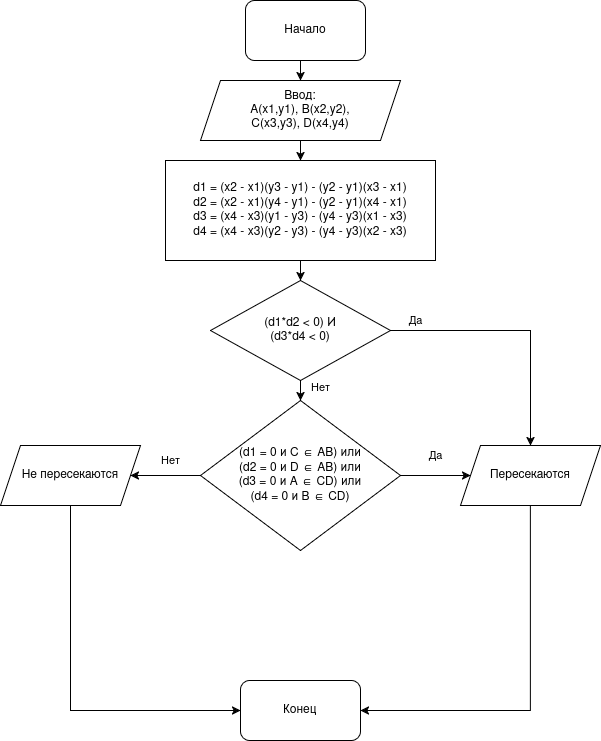

The diagram above was exported from draw.io. Its source (the exported page's mxGraphModel, read from the mxfile embedded in the PNG):
<mxGraphModel dx="931" dy="605" grid="1" gridSize="10" guides="1" tooltips="1" connect="1" arrows="1" fold="1" page="1" pageScale="1" pageWidth="850" pageHeight="1100" math="0" shadow="0">
  <root>
    <mxCell id="0" />
    <mxCell id="1" parent="0" />
    <mxCell id="XZLUP-Jwho39eoU3ILLE-21" edge="1" parent="1" source="XZLUP-Jwho39eoU3ILLE-8" style="endArrow=classic;html=1;rounded=0;fontSize=12;startSize=8;endSize=8;exitX=0;exitY=0.5;exitDx=0;exitDy=0;entryX=0;entryY=0.5;entryDx=0;entryDy=0;edgeStyle=orthogonalEdgeStyle;" value="">
      <mxGeometry height="50" relative="1" width="50" as="geometry">
        <mxPoint x="270" y="680" as="sourcePoint" />
        <mxPoint x="180" y="610" as="targetPoint" />
      </mxGeometry>
    </mxCell>
    <mxCell id="XZLUP-Jwho39eoU3ILLE-26" parent="1" style="shape=parallelogram;perimeter=parallelogramPerimeter;whiteSpace=wrap;html=1;fixedSize=1;" value="Ввод:&lt;br&gt;A(x1,y1), B(x2,y2),&lt;br&gt;C(x3,y3), D(x4,y4)" vertex="1">
      <mxGeometry height="60" width="200" x="260" y="360" as="geometry" />
    </mxCell>
    <mxCell id="XZLUP-Jwho39eoU3ILLE-27" parent="1" style="rounded=0;whiteSpace=wrap;html=1;" value="&lt;div&gt;&lt;span&gt;d1 = (x2 - x1)(y3 - y1) - (y2 - y1)(x3 - x1)&lt;/span&gt;&lt;br&gt;&lt;span&gt;d2 = (x2 - x1)(y4 - y1) - (y2 - y1)(x4 - x1)&lt;/span&gt;&lt;br&gt;&lt;span&gt;d3 = (x4 - x3)(y1 - y3) - (y4 - y3)(x1 - x3)&lt;/span&gt;&lt;br&gt;&lt;span&gt;d4 = (x4 - x3)(y2 - y3) - (y4 - y3)(x2 - x3)&lt;/span&gt;&lt;/div&gt;" vertex="1">
      <mxGeometry height="100" width="270" x="225" y="440" as="geometry" />
    </mxCell>
    <mxCell id="XZLUP-Jwho39eoU3ILLE-28" parent="1" style="rhombus;whiteSpace=wrap;html=1;" value="(d1*d2 &amp;lt; 0) И&lt;br&gt;(d3*d4 &amp;lt; 0)" vertex="1">
      <mxGeometry height="100" width="180" x="270" y="560" as="geometry" />
    </mxCell>
    <mxCell id="XZLUP-Jwho39eoU3ILLE-29" parent="1" style="rhombus;whiteSpace=wrap;html=1;" value="(d1 = 0 и C ∈ AB) или&lt;br&gt;(d2 = 0 и D ∈ AB) или&lt;br&gt;(d3 = 0 и A ∈ CD) или&lt;br&gt;(d4 = 0 и B ∈ CD)" vertex="1">
      <mxGeometry height="150" width="200" x="260" y="680" as="geometry" />
    </mxCell>
    <mxCell id="XZLUP-Jwho39eoU3ILLE-32" parent="1" style="shape=parallelogram;perimeter=parallelogramPerimeter;whiteSpace=wrap;html=1;fixedSize=1;" value="Не пересекаются" vertex="1">
      <mxGeometry height="60" width="140" x="60" y="725" as="geometry" />
    </mxCell>
    <mxCell id="XZLUP-Jwho39eoU3ILLE-34" edge="1" parent="1" style="endArrow=classic;html=1;exitX=0.5;exitY=1;exitDx=0;exitDy=0;entryX=0.5;entryY=0;entryDx=0;entryDy=0;rounded=0;" target="XZLUP-Jwho39eoU3ILLE-26" value="">
      <mxGeometry height="50" relative="1" width="50" as="geometry">
        <mxPoint x="360" y="340" as="sourcePoint" />
      </mxGeometry>
    </mxCell>
    <mxCell id="XZLUP-Jwho39eoU3ILLE-35" edge="1" parent="1" source="XZLUP-Jwho39eoU3ILLE-26" style="endArrow=classic;html=1;exitX=0.5;exitY=1;exitDx=0;exitDy=0;entryX=0.5;entryY=0;entryDx=0;entryDy=0;rounded=0;" target="XZLUP-Jwho39eoU3ILLE-27" value="">
      <mxGeometry height="50" relative="1" width="50" as="geometry" />
    </mxCell>
    <mxCell id="XZLUP-Jwho39eoU3ILLE-36" edge="1" parent="1" source="XZLUP-Jwho39eoU3ILLE-27" style="endArrow=classic;html=1;exitX=0.5;exitY=1;exitDx=0;exitDy=0;entryX=0.5;entryY=0;entryDx=0;entryDy=0;rounded=0;" target="XZLUP-Jwho39eoU3ILLE-28" value="">
      <mxGeometry height="50" relative="1" width="50" as="geometry" />
    </mxCell>
    <mxCell id="XZLUP-Jwho39eoU3ILLE-37" edge="1" parent="1" source="XZLUP-Jwho39eoU3ILLE-28" style="endArrow=classic;html=1;exitX=1;exitY=0.5;exitDx=0;exitDy=0;rounded=0;entryX=0.5;entryY=0;entryDx=0;entryDy=0;" target="XZLUP-Jwho39eoU3ILLE-31" value="Да">
      <mxGeometry height="50" relative="1" width="50" x="-0.8" y="10" as="geometry">
        <mxPoint as="offset" />
        <Array as="points">
          <mxPoint x="590" y="610" />
        </Array>
        <mxPoint x="590" y="720" as="targetPoint" />
      </mxGeometry>
    </mxCell>
    <mxCell id="XZLUP-Jwho39eoU3ILLE-38" edge="1" parent="1" source="XZLUP-Jwho39eoU3ILLE-28" style="endArrow=classic;html=1;exitX=0.5;exitY=1;exitDx=0;exitDy=0;entryX=0.5;entryY=0;entryDx=0;entryDy=0;rounded=0;" target="XZLUP-Jwho39eoU3ILLE-29" value="Нет">
      <mxGeometry height="50" relative="1" width="50" x="-0.3333" y="20" as="geometry">
        <mxPoint as="offset" />
        <Array as="points">
          <mxPoint x="360" y="660" />
        </Array>
      </mxGeometry>
    </mxCell>
    <mxCell id="XZLUP-Jwho39eoU3ILLE-39" edge="1" parent="1" source="XZLUP-Jwho39eoU3ILLE-29" style="endArrow=classic;html=1;exitX=1;exitY=0.5;exitDx=0;exitDy=0;entryX=0;entryY=0.5;entryDx=0;entryDy=0;rounded=0;" target="XZLUP-Jwho39eoU3ILLE-31" value="Да">
      <mxGeometry height="50" relative="1" width="50" y="20" as="geometry">
        <mxPoint as="offset" />
        <mxPoint x="360" y="810" as="targetPoint" />
      </mxGeometry>
    </mxCell>
    <mxCell id="XZLUP-Jwho39eoU3ILLE-40" edge="1" parent="1" source="XZLUP-Jwho39eoU3ILLE-29" style="endArrow=classic;html=1;exitX=0;exitY=0.5;exitDx=0;exitDy=0;rounded=0;entryX=1;entryY=0.5;entryDx=0;entryDy=0;" target="XZLUP-Jwho39eoU3ILLE-32" value="Нет">
      <mxGeometry height="50" relative="1" width="50" x="-0.1429" y="-15" as="geometry">
        <mxPoint as="offset" />
        <Array as="points" />
        <mxPoint x="190" y="730" as="targetPoint" />
      </mxGeometry>
    </mxCell>
    <mxCell id="XZLUP-Jwho39eoU3ILLE-43" edge="1" parent="1" source="XZLUP-Jwho39eoU3ILLE-31" style="endArrow=classic;html=1;exitX=0.5;exitY=1;exitDx=0;exitDy=0;entryX=1;entryY=0.5;entryDx=0;entryDy=0;rounded=0;" value="">
      <mxGeometry height="50" relative="1" width="50" as="geometry">
        <Array as="points">
          <mxPoint x="590" y="990" />
        </Array>
        <mxPoint x="590" y="760" as="sourcePoint" />
        <mxPoint x="420" y="990" as="targetPoint" />
      </mxGeometry>
    </mxCell>
    <mxCell id="XZLUP-Jwho39eoU3ILLE-44" edge="1" parent="1" source="XZLUP-Jwho39eoU3ILLE-32" style="endArrow=classic;html=1;exitX=0.5;exitY=1;exitDx=0;exitDy=0;entryX=0;entryY=0.5;entryDx=0;entryDy=0;rounded=0;edgeStyle=orthogonalEdgeStyle;" value="">
      <mxGeometry height="50" relative="1" width="50" as="geometry">
        <Array as="points">
          <mxPoint x="130" y="990" />
        </Array>
        <mxPoint x="300" y="990" as="targetPoint" />
      </mxGeometry>
    </mxCell>
    <mxCell id="XZLUP-Jwho39eoU3ILLE-46" parent="1" style="rounded=1;whiteSpace=wrap;html=1;" value="Начало" vertex="1">
      <mxGeometry height="60" width="120" x="305" y="280" as="geometry" />
    </mxCell>
    <mxCell id="XZLUP-Jwho39eoU3ILLE-47" parent="1" style="rounded=1;whiteSpace=wrap;html=1;" value="Конец" vertex="1">
      <mxGeometry height="60" width="120" x="300" y="960" as="geometry" />
    </mxCell>
    <mxCell id="XZLUP-Jwho39eoU3ILLE-52" edge="1" parent="1" style="endArrow=classic;html=1;exitX=0.5;exitY=1;exitDx=0;exitDy=0;entryX=1;entryY=0.5;entryDx=0;entryDy=0;rounded=0;" target="XZLUP-Jwho39eoU3ILLE-31" value="">
      <mxGeometry height="50" relative="1" width="50" as="geometry">
        <Array as="points" />
        <mxPoint x="590" y="760" as="sourcePoint" />
        <mxPoint x="420" y="990" as="targetPoint" />
      </mxGeometry>
    </mxCell>
    <mxCell id="XZLUP-Jwho39eoU3ILLE-31" parent="1" style="shape=parallelogram;perimeter=parallelogramPerimeter;whiteSpace=wrap;html=1;fixedSize=1;" value="Пересекаются" vertex="1">
      <mxGeometry height="60" width="140" x="520" y="725" as="geometry" />
    </mxCell>
  </root>
</mxGraphModel>